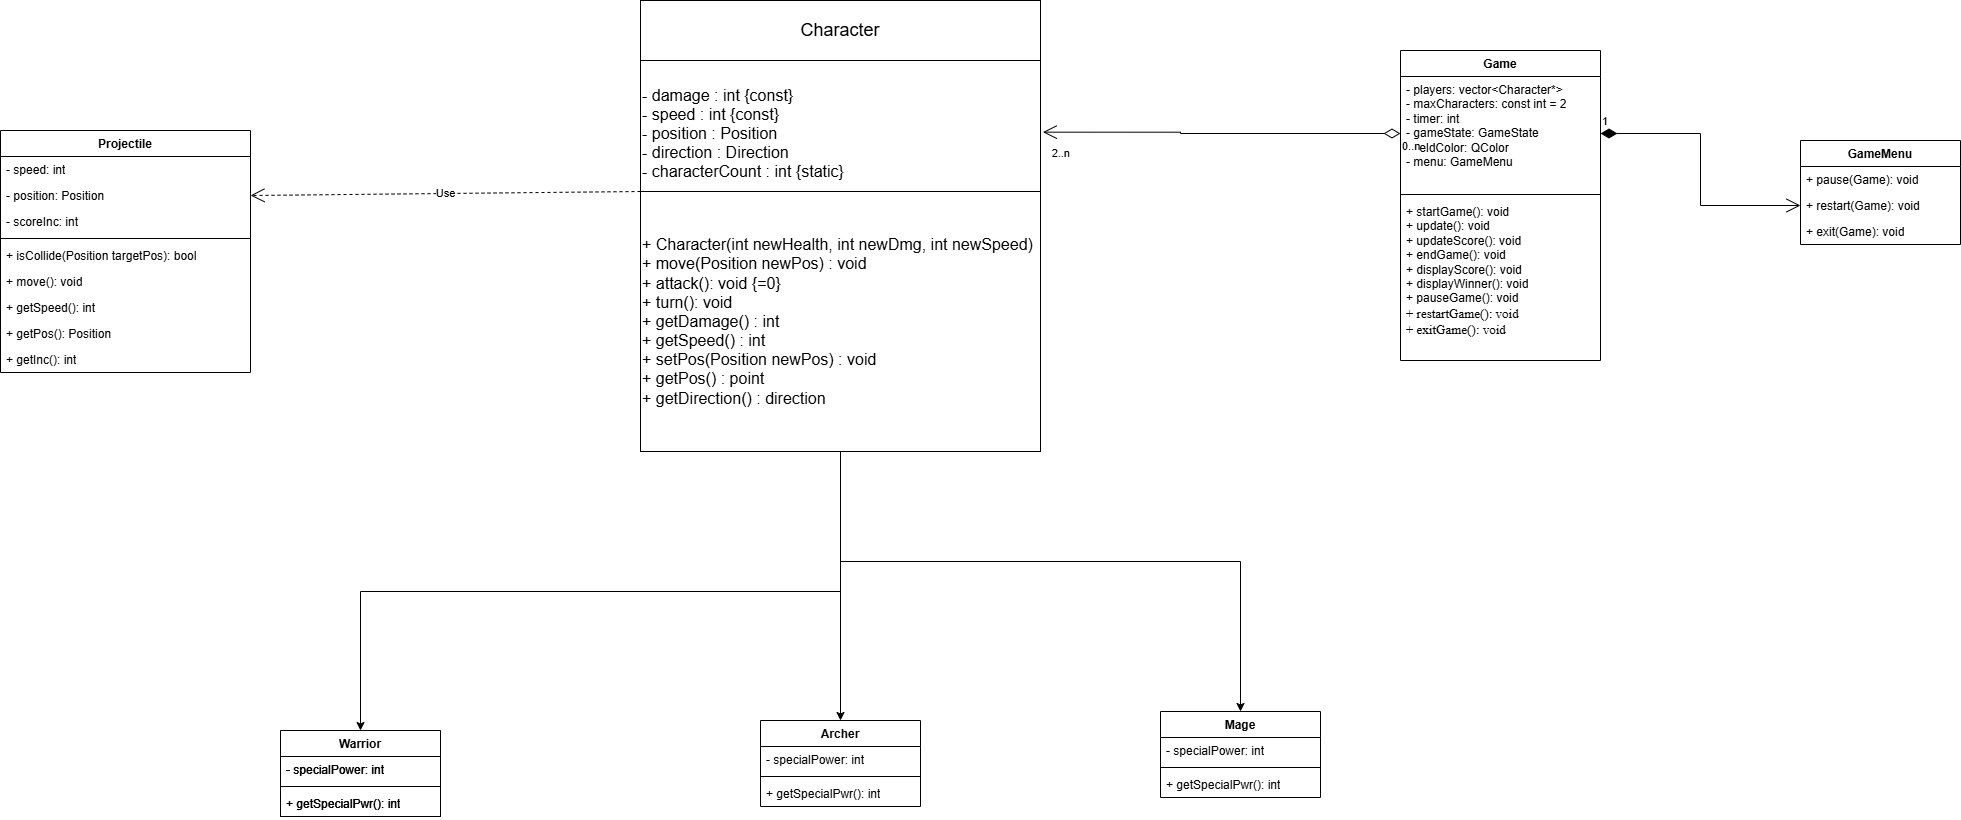

The diagram above was exported from draw.io. Its source (the exported page's mxGraphModel, read from the mxfile embedded in the PNG):
<mxGraphModel dx="2289" dy="1249" grid="1" gridSize="10" guides="1" tooltips="1" connect="1" arrows="1" fold="1" page="1" pageScale="1" pageWidth="4681" pageHeight="3300" math="0" shadow="0">
  <root>
    <mxCell id="0" />
    <mxCell id="1" parent="0" />
    <mxCell id="h0er1FyGgA_jJF4hvcV8-1" parent="1" style="rounded=0;whiteSpace=wrap;html=1;align=left;imageWidth=44;" value="&lt;br&gt;&lt;div style=&quot;direction: ltr;&quot;&gt;&lt;font style=&quot;font-size: 16px;&quot;&gt;- damage : int {const}&lt;/font&gt;&lt;/div&gt;&lt;div style=&quot;direction: ltr;&quot;&gt;&lt;span style=&quot;font-size: 16px;&quot;&gt;- speed : int {const}&lt;/span&gt;&lt;/div&gt;&lt;div style=&quot;direction: ltr;&quot;&gt;&lt;span style=&quot;font-size: 16px;&quot;&gt;- position : Position&lt;/span&gt;&lt;/div&gt;&lt;div style=&quot;direction: ltr;&quot;&gt;&lt;span style=&quot;font-size: 16px;&quot;&gt;- direction : Direction&lt;/span&gt;&lt;/div&gt;&lt;div style=&quot;direction: ltr;&quot;&gt;&lt;span style=&quot;font-size: 16px;&quot;&gt;- characterCount : int {static}&lt;/span&gt;&lt;/div&gt;" vertex="1">
      <mxGeometry height="131" width="400" x="1320" y="270" as="geometry" />
    </mxCell>
    <mxCell id="h0er1FyGgA_jJF4hvcV8-2" parent="1" style="rounded=0;whiteSpace=wrap;html=1;imageWidth=44;" value="&lt;font style=&quot;font-size: 18px;&quot;&gt;Character&lt;/font&gt;" vertex="1">
      <mxGeometry height="60" width="400" x="1320" y="210" as="geometry" />
    </mxCell>
    <mxCell id="h0er1FyGgA_jJF4hvcV8-4" edge="1" parent="1" source="h0er1FyGgA_jJF4hvcV8-3" style="edgeStyle=orthogonalEdgeStyle;rounded=0;orthogonalLoop=1;jettySize=auto;html=1;exitX=0.5;exitY=1;exitDx=0;exitDy=0;" target="h0er1FyGgA_jJF4hvcV8-62">
      <mxGeometry relative="1" as="geometry">
        <Array as="points">
          <mxPoint x="1520" y="801" />
          <mxPoint x="1040" y="801" />
        </Array>
        <mxPoint x="1530" y="691" as="sourcePoint" />
        <mxPoint x="1040.06" y="921" as="targetPoint" />
      </mxGeometry>
    </mxCell>
    <mxCell id="h0er1FyGgA_jJF4hvcV8-5" edge="1" parent="1" source="h0er1FyGgA_jJF4hvcV8-3" style="edgeStyle=orthogonalEdgeStyle;rounded=0;orthogonalLoop=1;jettySize=auto;html=1;entryX=0.5;entryY=0;entryDx=0;entryDy=0;" target="h0er1FyGgA_jJF4hvcV8-66">
      <mxGeometry relative="1" as="geometry">
        <mxPoint x="1520" y="921" as="targetPoint" />
      </mxGeometry>
    </mxCell>
    <mxCell id="h0er1FyGgA_jJF4hvcV8-6" edge="1" parent="1" source="h0er1FyGgA_jJF4hvcV8-3" style="edgeStyle=orthogonalEdgeStyle;rounded=0;orthogonalLoop=1;jettySize=auto;html=1;entryX=0.5;entryY=0;entryDx=0;entryDy=0;" target="h0er1FyGgA_jJF4hvcV8-54">
      <mxGeometry relative="1" as="geometry">
        <Array as="points">
          <mxPoint x="1520" y="771" />
          <mxPoint x="1920" y="771" />
        </Array>
        <mxPoint x="1920.17" y="951.99" as="targetPoint" />
      </mxGeometry>
    </mxCell>
    <mxCell id="h0er1FyGgA_jJF4hvcV8-3" parent="1" style="rounded=0;whiteSpace=wrap;html=1;align=left;imageWidth=44;" value="&lt;div&gt;&lt;span style=&quot;font-size: 16px; background-color: transparent; color: light-dark(rgb(0, 0, 0), rgb(255, 255, 255));&quot;&gt;+ Character(int newHealth, int newDmg, int newSpeed)&lt;/span&gt;&lt;/div&gt;&lt;span style=&quot;font-size: 16px;&quot;&gt;+ move(Position newPos) : void&lt;/span&gt;&lt;div&gt;&lt;span style=&quot;font-size: 16px;&quot;&gt;+ attack(): void {=0}&lt;/span&gt;&lt;/div&gt;&lt;div&gt;&lt;span style=&quot;font-size: 16px;&quot;&gt;+ turn(): void&lt;/span&gt;&lt;/div&gt;&lt;div&gt;&lt;span style=&quot;font-size: 16px;&quot;&gt;+ getDamage() : int&lt;/span&gt;&lt;/div&gt;&lt;div&gt;&lt;span style=&quot;font-size: 16px;&quot;&gt;+ getSpeed() : int&lt;/span&gt;&lt;/div&gt;&lt;div&gt;&lt;span style=&quot;font-size: 16px;&quot;&gt;+ setPos(Position newPos) : void&lt;/span&gt;&lt;/div&gt;&lt;div&gt;&lt;span style=&quot;font-size: 16px;&quot;&gt;+ getPos() : point&lt;/span&gt;&lt;/div&gt;&lt;div&gt;&lt;span style=&quot;font-size: 16px;&quot;&gt;+ getDirection() : direction&lt;/span&gt;&lt;/div&gt;" vertex="1">
      <mxGeometry height="260" width="400" x="1320" y="401" as="geometry" />
    </mxCell>
    <mxCell id="h0er1FyGgA_jJF4hvcV8-26" parent="1" style="swimlane;fontStyle=1;align=center;verticalAlign=top;childLayout=stackLayout;horizontal=1;startSize=26;horizontalStack=0;resizeParent=1;resizeParentMax=0;resizeLast=0;collapsible=1;marginBottom=0;whiteSpace=wrap;html=1;" value="Game" vertex="1">
      <mxGeometry height="310" width="200" x="2080" y="260" as="geometry" />
    </mxCell>
    <mxCell id="h0er1FyGgA_jJF4hvcV8-27" parent="h0er1FyGgA_jJF4hvcV8-26" style="text;strokeColor=none;fillColor=none;align=left;verticalAlign=top;spacingLeft=4;spacingRight=4;overflow=hidden;rotatable=0;points=[[0,0.5],[1,0.5]];portConstraint=eastwest;whiteSpace=wrap;html=1;" value="- players:&amp;nbsp;vector&amp;lt;Character*&amp;gt;&lt;div&gt;- maxCharacters: const int = 2&lt;/div&gt;&lt;div&gt;- timer: int&lt;/div&gt;&lt;div&gt;&lt;span style=&quot;background-color: transparent; color: light-dark(rgb(0, 0, 0), rgb(255, 255, 255));&quot;&gt;- gameState: GameState&lt;/span&gt;&lt;/div&gt;&lt;div&gt;&lt;span style=&quot;background-color: transparent; color: light-dark(rgb(0, 0, 0), rgb(255, 255, 255));&quot;&gt;- fieldColor: QColor&lt;/span&gt;&lt;/div&gt;&lt;div&gt;&lt;span style=&quot;background-color: transparent; color: light-dark(rgb(0, 0, 0), rgb(255, 255, 255));&quot;&gt;- menu: GameMenu&lt;/span&gt;&lt;/div&gt;" vertex="1">
      <mxGeometry height="114" width="200" y="26" as="geometry" />
    </mxCell>
    <mxCell id="h0er1FyGgA_jJF4hvcV8-28" parent="h0er1FyGgA_jJF4hvcV8-26" style="line;strokeWidth=1;fillColor=none;align=left;verticalAlign=middle;spacingTop=-1;spacingLeft=3;spacingRight=3;rotatable=0;labelPosition=right;points=[];portConstraint=eastwest;strokeColor=inherit;" value="" vertex="1">
      <mxGeometry height="8" width="200" y="140" as="geometry" />
    </mxCell>
    <mxCell id="h0er1FyGgA_jJF4hvcV8-29" parent="h0er1FyGgA_jJF4hvcV8-26" style="text;strokeColor=none;fillColor=none;align=left;verticalAlign=top;spacingLeft=4;spacingRight=4;overflow=hidden;rotatable=0;points=[[0,0.5],[1,0.5]];portConstraint=eastwest;whiteSpace=wrap;html=1;" value="+ startGame(): void&lt;div&gt;+&amp;nbsp;update(): void&lt;/div&gt;&lt;div&gt;+&amp;nbsp;updateScore(): void&lt;/div&gt;&lt;div&gt;+ endGame(): void&lt;/div&gt;&lt;div&gt;+ displayScore(): void&lt;/div&gt;&lt;div&gt;+ displayWinner(): void&lt;/div&gt;&lt;div&gt;+ pauseGame(): void&lt;/div&gt;&lt;div&gt;&lt;p class=&quot;p1&quot; style=&quot;margin: 0px; font-variant-numeric: normal; font-variant-east-asian: normal; font-variant-alternates: normal; font-size-adjust: none; font-language-override: normal; font-kerning: auto; font-optical-sizing: auto; font-feature-settings: normal; font-variation-settings: normal; font-variant-position: normal; font-variant-emoji: normal; font-stretch: normal; font-size: 13px; line-height: normal; font-family: &amp;quot;Helvetica Neue&amp;quot;;&quot;&gt;+ restartGame(): void&lt;/p&gt;&lt;p class=&quot;p1&quot; style=&quot;margin: 0px; font-variant-numeric: normal; font-variant-east-asian: normal; font-variant-alternates: normal; font-size-adjust: none; font-language-override: normal; font-kerning: auto; font-optical-sizing: auto; font-feature-settings: normal; font-variation-settings: normal; font-variant-position: normal; font-variant-emoji: normal; font-stretch: normal; line-height: normal;&quot;&gt;&lt;font face=&quot;Helvetica Neue&quot;&gt;&lt;span style=&quot;font-size: 13px;&quot;&gt;+ exitGame(): void&lt;/span&gt;&lt;/font&gt;&lt;/p&gt;&lt;/div&gt;" vertex="1">
      <mxGeometry height="162" width="200" y="148" as="geometry" />
    </mxCell>
    <mxCell id="h0er1FyGgA_jJF4hvcV8-30" parent="1" style="swimlane;fontStyle=1;align=center;verticalAlign=top;childLayout=stackLayout;horizontal=1;startSize=26;horizontalStack=0;resizeParent=1;resizeParentMax=0;resizeLast=0;collapsible=1;marginBottom=0;whiteSpace=wrap;html=1;" value="Projectile" vertex="1">
      <mxGeometry height="242" width="250" x="680" y="340" as="geometry" />
    </mxCell>
    <mxCell id="h0er1FyGgA_jJF4hvcV8-31" parent="h0er1FyGgA_jJF4hvcV8-30" style="text;strokeColor=none;fillColor=none;align=left;verticalAlign=top;spacingLeft=4;spacingRight=4;overflow=hidden;rotatable=0;points=[[0,0.5],[1,0.5]];portConstraint=eastwest;whiteSpace=wrap;html=1;" value="- speed: int" vertex="1">
      <mxGeometry height="26" width="250" y="26" as="geometry" />
    </mxCell>
    <mxCell id="h0er1FyGgA_jJF4hvcV8-34" parent="h0er1FyGgA_jJF4hvcV8-30" style="text;strokeColor=none;fillColor=none;align=left;verticalAlign=top;spacingLeft=4;spacingRight=4;overflow=hidden;rotatable=0;points=[[0,0.5],[1,0.5]];portConstraint=eastwest;whiteSpace=wrap;html=1;" value="- position: Position" vertex="1">
      <mxGeometry height="26" width="250" y="52" as="geometry" />
    </mxCell>
    <mxCell id="h0er1FyGgA_jJF4hvcV8-35" parent="h0er1FyGgA_jJF4hvcV8-30" style="text;strokeColor=none;fillColor=none;align=left;verticalAlign=top;spacingLeft=4;spacingRight=4;overflow=hidden;rotatable=0;points=[[0,0.5],[1,0.5]];portConstraint=eastwest;whiteSpace=wrap;html=1;" value="- scoreInc: int" vertex="1">
      <mxGeometry height="26" width="250" y="78" as="geometry" />
    </mxCell>
    <mxCell id="h0er1FyGgA_jJF4hvcV8-32" parent="h0er1FyGgA_jJF4hvcV8-30" style="line;strokeWidth=1;fillColor=none;align=left;verticalAlign=middle;spacingTop=-1;spacingLeft=3;spacingRight=3;rotatable=0;labelPosition=right;points=[];portConstraint=eastwest;strokeColor=inherit;" value="" vertex="1">
      <mxGeometry height="8" width="250" y="104" as="geometry" />
    </mxCell>
    <mxCell id="h0er1FyGgA_jJF4hvcV8-33" parent="h0er1FyGgA_jJF4hvcV8-30" style="text;strokeColor=none;fillColor=none;align=left;verticalAlign=top;spacingLeft=4;spacingRight=4;overflow=hidden;rotatable=0;points=[[0,0.5],[1,0.5]];portConstraint=eastwest;whiteSpace=wrap;html=1;" value="+ isCollide(Position targetPos): bool" vertex="1">
      <mxGeometry height="26" width="250" y="112" as="geometry" />
    </mxCell>
    <mxCell id="h0er1FyGgA_jJF4hvcV8-36" parent="h0er1FyGgA_jJF4hvcV8-30" style="text;strokeColor=none;fillColor=none;align=left;verticalAlign=top;spacingLeft=4;spacingRight=4;overflow=hidden;rotatable=0;points=[[0,0.5],[1,0.5]];portConstraint=eastwest;whiteSpace=wrap;html=1;" value="+ move(): void" vertex="1">
      <mxGeometry height="26" width="250" y="138" as="geometry" />
    </mxCell>
    <mxCell id="h0er1FyGgA_jJF4hvcV8-37" parent="h0er1FyGgA_jJF4hvcV8-30" style="text;strokeColor=none;fillColor=none;align=left;verticalAlign=top;spacingLeft=4;spacingRight=4;overflow=hidden;rotatable=0;points=[[0,0.5],[1,0.5]];portConstraint=eastwest;whiteSpace=wrap;html=1;" value="+ getSpeed(): int" vertex="1">
      <mxGeometry height="26" width="250" y="164" as="geometry" />
    </mxCell>
    <mxCell id="h0er1FyGgA_jJF4hvcV8-38" parent="h0er1FyGgA_jJF4hvcV8-30" style="text;strokeColor=none;fillColor=none;align=left;verticalAlign=top;spacingLeft=4;spacingRight=4;overflow=hidden;rotatable=0;points=[[0,0.5],[1,0.5]];portConstraint=eastwest;whiteSpace=wrap;html=1;" value="+ getPos(): Position" vertex="1">
      <mxGeometry height="26" width="250" y="190" as="geometry" />
    </mxCell>
    <mxCell id="h0er1FyGgA_jJF4hvcV8-39" parent="h0er1FyGgA_jJF4hvcV8-30" style="text;strokeColor=none;fillColor=none;align=left;verticalAlign=top;spacingLeft=4;spacingRight=4;overflow=hidden;rotatable=0;points=[[0,0.5],[1,0.5]];portConstraint=eastwest;whiteSpace=wrap;html=1;" value="+ getInc(): int" vertex="1">
      <mxGeometry height="26" width="250" y="216" as="geometry" />
    </mxCell>
    <mxCell id="h0er1FyGgA_jJF4hvcV8-40" parent="1" style="swimlane;fontStyle=1;align=center;verticalAlign=top;childLayout=stackLayout;horizontal=1;startSize=26;horizontalStack=0;resizeParent=1;resizeParentMax=0;resizeLast=0;collapsible=1;marginBottom=0;whiteSpace=wrap;html=1;" value="GameMenu" vertex="1">
      <mxGeometry height="104" width="160" x="2480" y="350" as="geometry" />
    </mxCell>
    <mxCell id="h0er1FyGgA_jJF4hvcV8-43" parent="h0er1FyGgA_jJF4hvcV8-40" style="text;strokeColor=none;fillColor=none;align=left;verticalAlign=top;spacingLeft=4;spacingRight=4;overflow=hidden;rotatable=0;points=[[0,0.5],[1,0.5]];portConstraint=eastwest;whiteSpace=wrap;html=1;" value="+ pause(Game): void" vertex="1">
      <mxGeometry height="26" width="160" y="26" as="geometry" />
    </mxCell>
    <mxCell id="h0er1FyGgA_jJF4hvcV8-44" parent="h0er1FyGgA_jJF4hvcV8-40" style="text;strokeColor=none;fillColor=none;align=left;verticalAlign=top;spacingLeft=4;spacingRight=4;overflow=hidden;rotatable=0;points=[[0,0.5],[1,0.5]];portConstraint=eastwest;whiteSpace=wrap;html=1;" value="+ restart(Game): void" vertex="1">
      <mxGeometry height="26" width="160" y="52" as="geometry" />
    </mxCell>
    <mxCell id="h0er1FyGgA_jJF4hvcV8-45" parent="h0er1FyGgA_jJF4hvcV8-40" style="text;strokeColor=none;fillColor=none;align=left;verticalAlign=top;spacingLeft=4;spacingRight=4;overflow=hidden;rotatable=0;points=[[0,0.5],[1,0.5]];portConstraint=eastwest;whiteSpace=wrap;html=1;" value="+ exit(Game): void" vertex="1">
      <mxGeometry height="26" width="160" y="78" as="geometry" />
    </mxCell>
    <mxCell id="h0er1FyGgA_jJF4hvcV8-47" edge="1" parent="1" source="h0er1FyGgA_jJF4hvcV8-27" style="endArrow=open;html=1;endSize=12;startArrow=diamondThin;startSize=14;startFill=1;edgeStyle=orthogonalEdgeStyle;align=left;verticalAlign=bottom;rounded=0;exitX=1;exitY=0.5;exitDx=0;exitDy=0;entryX=0;entryY=0.5;entryDx=0;entryDy=0;" target="h0er1FyGgA_jJF4hvcV8-44" value="1">
      <mxGeometry relative="1" x="-1" y="3" as="geometry">
        <mxPoint x="2730" y="320.01800000000003" as="sourcePoint" />
        <mxPoint x="2949.6" y="385.68000000000006" as="targetPoint" />
      </mxGeometry>
    </mxCell>
    <mxCell id="h0er1FyGgA_jJF4hvcV8-48" edge="1" parent="1" source="h0er1FyGgA_jJF4hvcV8-27" style="endArrow=open;html=1;endSize=12;startArrow=diamondThin;startSize=14;startFill=0;edgeStyle=orthogonalEdgeStyle;rounded=0;entryX=1.006;entryY=0.547;entryDx=0;entryDy=0;entryPerimeter=0;exitX=0;exitY=0.5;exitDx=0;exitDy=0;" target="h0er1FyGgA_jJF4hvcV8-1" value="">
      <mxGeometry relative="1" as="geometry">
        <Array as="points">
          <mxPoint x="1860" y="342" />
        </Array>
        <mxPoint x="2052.6666259765625" y="400" as="sourcePoint" />
        <mxPoint x="1810" y="400" as="targetPoint" />
      </mxGeometry>
    </mxCell>
    <mxCell id="h0er1FyGgA_jJF4hvcV8-49" connectable="0" parent="h0er1FyGgA_jJF4hvcV8-48" style="edgeLabel;resizable=0;html=1;align=left;verticalAlign=top;" value="0..n" vertex="1">
      <mxGeometry relative="1" x="-1" as="geometry" />
    </mxCell>
    <mxCell id="h0er1FyGgA_jJF4hvcV8-50" connectable="0" parent="h0er1FyGgA_jJF4hvcV8-48" style="edgeLabel;resizable=0;html=1;align=right;verticalAlign=top;" value="2..n" vertex="1">
      <mxGeometry relative="1" x="1" as="geometry">
        <mxPoint x="28" y="8" as="offset" />
      </mxGeometry>
    </mxCell>
    <mxCell id="h0er1FyGgA_jJF4hvcV8-53" edge="1" parent="1" source="h0er1FyGgA_jJF4hvcV8-3" style="endArrow=open;endSize=12;dashed=1;html=1;rounded=0;exitX=0;exitY=0;exitDx=0;exitDy=0;entryX=1;entryY=0.5;entryDx=0;entryDy=0;" target="h0er1FyGgA_jJF4hvcV8-34" value="Use">
      <mxGeometry relative="1" width="160" as="geometry">
        <mxPoint x="980" y="540" as="sourcePoint" />
        <mxPoint x="1990" y="650" as="targetPoint" />
      </mxGeometry>
    </mxCell>
    <mxCell id="h0er1FyGgA_jJF4hvcV8-54" parent="1" style="swimlane;fontStyle=1;align=center;verticalAlign=top;childLayout=stackLayout;horizontal=1;startSize=26;horizontalStack=0;resizeParent=1;resizeParentMax=0;resizeLast=0;collapsible=1;marginBottom=0;whiteSpace=wrap;html=1;" value="Mage" vertex="1">
      <mxGeometry height="86" width="160" x="1840" y="921" as="geometry" />
    </mxCell>
    <mxCell id="h0er1FyGgA_jJF4hvcV8-55" parent="h0er1FyGgA_jJF4hvcV8-54" style="text;strokeColor=none;fillColor=none;align=left;verticalAlign=top;spacingLeft=4;spacingRight=4;overflow=hidden;rotatable=0;points=[[0,0.5],[1,0.5]];portConstraint=eastwest;whiteSpace=wrap;html=1;" value="- specialPower: int" vertex="1">
      <mxGeometry height="26" width="160" y="26" as="geometry" />
    </mxCell>
    <mxCell id="h0er1FyGgA_jJF4hvcV8-56" parent="h0er1FyGgA_jJF4hvcV8-54" style="line;strokeWidth=1;fillColor=none;align=left;verticalAlign=middle;spacingTop=-1;spacingLeft=3;spacingRight=3;rotatable=0;labelPosition=right;points=[];portConstraint=eastwest;strokeColor=inherit;" value="" vertex="1">
      <mxGeometry height="8" width="160" y="52" as="geometry" />
    </mxCell>
    <mxCell id="h0er1FyGgA_jJF4hvcV8-57" parent="h0er1FyGgA_jJF4hvcV8-54" style="text;strokeColor=none;fillColor=none;align=left;verticalAlign=top;spacingLeft=4;spacingRight=4;overflow=hidden;rotatable=0;points=[[0,0.5],[1,0.5]];portConstraint=eastwest;whiteSpace=wrap;html=1;" value="+ getSpecialPwr(): int" vertex="1">
      <mxGeometry height="26" width="160" y="60" as="geometry" />
    </mxCell>
    <mxCell id="h0er1FyGgA_jJF4hvcV8-58" parent="1" style="swimlane;fontStyle=1;align=center;verticalAlign=top;childLayout=stackLayout;horizontal=1;startSize=26;horizontalStack=0;resizeParent=1;resizeParentMax=0;resizeLast=0;collapsible=1;marginBottom=0;whiteSpace=wrap;html=1;" value="Mage" vertex="1">
      <mxGeometry height="86" width="160" x="960" y="940" as="geometry" />
    </mxCell>
    <mxCell id="h0er1FyGgA_jJF4hvcV8-59" parent="h0er1FyGgA_jJF4hvcV8-58" style="text;strokeColor=none;fillColor=none;align=left;verticalAlign=top;spacingLeft=4;spacingRight=4;overflow=hidden;rotatable=0;points=[[0,0.5],[1,0.5]];portConstraint=eastwest;whiteSpace=wrap;html=1;" value="- specialPower: int" vertex="1">
      <mxGeometry height="26" width="160" y="26" as="geometry" />
    </mxCell>
    <mxCell id="h0er1FyGgA_jJF4hvcV8-60" parent="h0er1FyGgA_jJF4hvcV8-58" style="line;strokeWidth=1;fillColor=none;align=left;verticalAlign=middle;spacingTop=-1;spacingLeft=3;spacingRight=3;rotatable=0;labelPosition=right;points=[];portConstraint=eastwest;strokeColor=inherit;" value="" vertex="1">
      <mxGeometry height="8" width="160" y="52" as="geometry" />
    </mxCell>
    <mxCell id="h0er1FyGgA_jJF4hvcV8-61" parent="h0er1FyGgA_jJF4hvcV8-58" style="text;strokeColor=none;fillColor=none;align=left;verticalAlign=top;spacingLeft=4;spacingRight=4;overflow=hidden;rotatable=0;points=[[0,0.5],[1,0.5]];portConstraint=eastwest;whiteSpace=wrap;html=1;" value="+ getSpecialPwr(): int" vertex="1">
      <mxGeometry height="26" width="160" y="60" as="geometry" />
    </mxCell>
    <mxCell id="h0er1FyGgA_jJF4hvcV8-62" parent="1" style="swimlane;fontStyle=1;align=center;verticalAlign=top;childLayout=stackLayout;horizontal=1;startSize=26;horizontalStack=0;resizeParent=1;resizeParentMax=0;resizeLast=0;collapsible=1;marginBottom=0;whiteSpace=wrap;html=1;" value="Warrior" vertex="1">
      <mxGeometry height="86" width="160" x="960" y="940" as="geometry" />
    </mxCell>
    <mxCell id="h0er1FyGgA_jJF4hvcV8-63" parent="h0er1FyGgA_jJF4hvcV8-62" style="text;strokeColor=none;fillColor=none;align=left;verticalAlign=top;spacingLeft=4;spacingRight=4;overflow=hidden;rotatable=0;points=[[0,0.5],[1,0.5]];portConstraint=eastwest;whiteSpace=wrap;html=1;" value="- specialPower: int" vertex="1">
      <mxGeometry height="26" width="160" y="26" as="geometry" />
    </mxCell>
    <mxCell id="h0er1FyGgA_jJF4hvcV8-64" parent="h0er1FyGgA_jJF4hvcV8-62" style="line;strokeWidth=1;fillColor=none;align=left;verticalAlign=middle;spacingTop=-1;spacingLeft=3;spacingRight=3;rotatable=0;labelPosition=right;points=[];portConstraint=eastwest;strokeColor=inherit;" value="" vertex="1">
      <mxGeometry height="8" width="160" y="52" as="geometry" />
    </mxCell>
    <mxCell id="h0er1FyGgA_jJF4hvcV8-65" parent="h0er1FyGgA_jJF4hvcV8-62" style="text;strokeColor=none;fillColor=none;align=left;verticalAlign=top;spacingLeft=4;spacingRight=4;overflow=hidden;rotatable=0;points=[[0,0.5],[1,0.5]];portConstraint=eastwest;whiteSpace=wrap;html=1;" value="+ getSpecialPwr(): int" vertex="1">
      <mxGeometry height="26" width="160" y="60" as="geometry" />
    </mxCell>
    <mxCell id="h0er1FyGgA_jJF4hvcV8-66" parent="1" style="swimlane;fontStyle=1;align=center;verticalAlign=top;childLayout=stackLayout;horizontal=1;startSize=26;horizontalStack=0;resizeParent=1;resizeParentMax=0;resizeLast=0;collapsible=1;marginBottom=0;whiteSpace=wrap;html=1;" value="Archer" vertex="1">
      <mxGeometry height="86" width="160" x="1440" y="930" as="geometry" />
    </mxCell>
    <mxCell id="h0er1FyGgA_jJF4hvcV8-67" parent="h0er1FyGgA_jJF4hvcV8-66" style="text;strokeColor=none;fillColor=none;align=left;verticalAlign=top;spacingLeft=4;spacingRight=4;overflow=hidden;rotatable=0;points=[[0,0.5],[1,0.5]];portConstraint=eastwest;whiteSpace=wrap;html=1;" value="- specialPower: int" vertex="1">
      <mxGeometry height="26" width="160" y="26" as="geometry" />
    </mxCell>
    <mxCell id="h0er1FyGgA_jJF4hvcV8-68" parent="h0er1FyGgA_jJF4hvcV8-66" style="line;strokeWidth=1;fillColor=none;align=left;verticalAlign=middle;spacingTop=-1;spacingLeft=3;spacingRight=3;rotatable=0;labelPosition=right;points=[];portConstraint=eastwest;strokeColor=inherit;" value="" vertex="1">
      <mxGeometry height="8" width="160" y="52" as="geometry" />
    </mxCell>
    <mxCell id="h0er1FyGgA_jJF4hvcV8-69" parent="h0er1FyGgA_jJF4hvcV8-66" style="text;strokeColor=none;fillColor=none;align=left;verticalAlign=top;spacingLeft=4;spacingRight=4;overflow=hidden;rotatable=0;points=[[0,0.5],[1,0.5]];portConstraint=eastwest;whiteSpace=wrap;html=1;" value="+ getSpecialPwr(): int" vertex="1">
      <mxGeometry height="26" width="160" y="60" as="geometry" />
    </mxCell>
  </root>
</mxGraphModel>